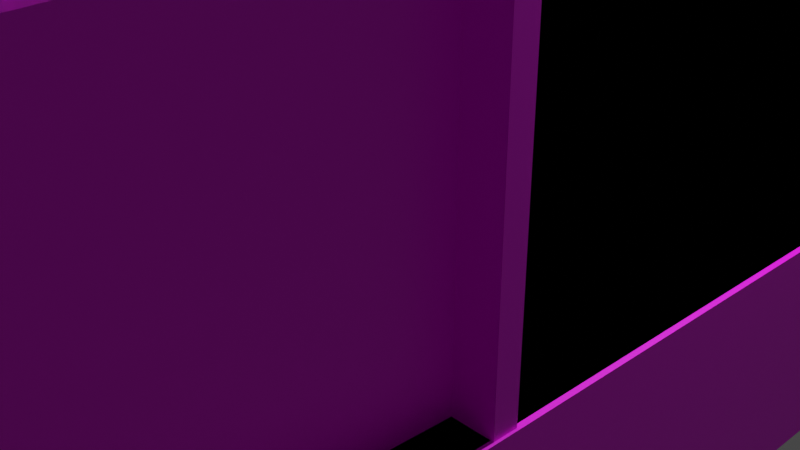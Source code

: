 # Source: train.blend  (saved by Blender 3.5.10; exported with 4.5.12 LTS)
import bpy
from mathutils import Matrix  # noqa: F401  (used for matrix-valued properties, if any)

bpy.ops.wm.read_factory_settings(use_empty=True)
scene = bpy.context.scene
scene.name = 'Scene'

# ---- collections
col_ddtrain = bpy.data.collections.new('ddtrain'); scene.collection.children.link(col_ddtrain)

# ---- images (referenced by path relative to the original .blend; pixels are not part of the script)
import os
ASSET_DIR = os.environ.get("B2B_ASSET_DIR", "")  # directory of the original .blend (textures are referenced by path, not embedded)
HERE = os.path.dirname(os.path.abspath(__file__))  # packed textures are extracted next to this script under _unpacked/

def load_image(name, relpath, width, height, colorspace="sRGB"):
    """Load a texture the original file referenced (path relative to the .blend, or extracted next to this script)."""
    p = next((c for c in (os.path.join(HERE, relpath), os.path.join(ASSET_DIR, relpath)) if relpath and os.path.exists(c)), "")
    if p:
        img = bpy.data.images.load(p, check_existing=True)
        img.name = name
    else:  # same state as the original file: an image datablock whose file is absent (Cycles renders it pink)
        img = bpy.data.images.new(name, width, height)
        img.source = "FILE"
        img.filepath = "//" + (relpath or name)
    img.colorspace_settings.name = colorspace
    return img
img_ddtrain = load_image('ddtrain', 'train.png', 1024, 1024, 'sRGB')
img_material_base_color_001 = load_image('Material Base Color.001', '', 1024, 1024, 'sRGB')
img_material_base_color_002 = load_image('Material Base Color.002', '', 1024, 1024, 'sRGB')

# ---- materials (node trees are filled in below, after node groups)
mat_ddtrain = bpy.data.materials.new('ddtrain')
mat_ddtrain.alpha_threshold = 0.0
mat_ddtrain.use_transparent_shadow = False
mat_ddtrain.roughness = 0.5
mat_ddtrain.line_color = (0.0, 0.0, 0.0, 1.0)

# ---- material node trees
mat_ddtrain.use_nodes = True; mat_ddtrain.node_tree.nodes.clear()
_N = mat_ddtrain.node_tree.nodes; _L = mat_ddtrain.node_tree.links
n0 = _N.new('ShaderNodeOutputMaterial'); n0.name = 'Material Output'; n0.location = (300, 300)
n1 = _N.new('ShaderNodeBsdfPrincipled'); n1.name = 'Principled BSDF'; n1.location = (10, 300)
n1.distribution = 'GGX'
n1.subsurface_method = 'RANDOM_WALK_SKIN'
n1.inputs[3].default_value = 1.45
n1.inputs[27].default_value = (0.0, 0.0, 0.0, 1.0)
n1.inputs[28].default_value = 1.0
n2 = _N.new('ShaderNodeTexImage'); n2.name = 'Image Texture'; n2.location = (-280, 280)
n2.image = img_ddtrain
n3 = _N.new('ShaderNodeTexImage'); n3.name = 'Image Texture.001'; n3.location = (0, 0)
n3.image = img_material_base_color_001
n4 = _N.new('ShaderNodeTexImage'); n4.name = 'Image Texture.002'; n4.location = (0, 0)
n4.image = img_material_base_color_002
n5 = _N.new('ShaderNodeTexImage'); n5.name = 'Image Texture.003'; n5.location = (0, 0)
n5.image = img_ddtrain
_L.new(n1.outputs[0], n0.inputs[0])
_L.new(n2.outputs[0], n1.inputs[0])
n0.is_active_output = True

# ---- world
world_world = bpy.data.worlds.new('World'); scene.world = world_world
world_world.use_nodes = True; world_world.node_tree.nodes.clear()
_N = world_world.node_tree.nodes; _L = world_world.node_tree.links
n0 = _N.new('ShaderNodeOutputWorld'); n0.name = 'World Output'; n0.location = (300, 300)
n1 = _N.new('ShaderNodeBackground'); n1.name = 'Background'; n1.location = (10, 300)
n1.inputs[0].default_value = (0.05088, 0.05088, 0.05088, 1.0)
_L.new(n1.outputs[0], n0.inputs[0])
n0.is_active_output = True
world_world.color = (0.05088, 0.05088, 0.05088)
world_world.use_sun_shadow = False
world_world.sun_shadow_jitter_overblur = 0.0

# ---- cameras
cam_camera = bpy.data.cameras.new('Camera')
cam_camera.clip_end = 100.0
cam_camera.ortho_scale = 7.314

# ---- lights
light_light = bpy.data.lights.new('Light', 'POINT')
light_light.transmission_factor = 0.0
light_light.energy = 1000.0
light_light.shadow_soft_size = 0.1
light_light.shadow_maximum_resolution = 0.006
light_light.use_absolute_resolution = True

# ---- meshes
me_ddtrain = bpy.data.meshes.new('ddtrain')
me_ddtrain.from_pydata([(1.0, 1.0, 1.0), (1.0, 1.0, -1.0), (1.0, -1.0, 1.0), (1.0, -1.0, -1.0), (-1.0, 1.0, 1.0), (-1.0, 1.0, -1.0), (-1.0, -1.0, 1.0), (-1.0, -1.0, -1.0), (-1.0, -0.25, -1.0), (1.0, -0.25, 1.0), (-1.0, -0.25, 1.0), (1.0, -0.25, -1.0), (-0.8, 1.0, -1.0), (-0.8, -1.0, 1.0), (-0.8, -1.0, -1.0), (-0.8, 1.0, 1.0), (-0.8, -0.25, -1.0), (-0.8928, -0.25, 1.0), (0.82, -1.0, -1.0), (0.82, 1.0, 1.0), (0.9097, -0.25, 1.0), (0.82, 1.0, -1.0), (0.82, -1.0, 1.0), (0.82, -0.25, -1.0), (-0.8928, -0.25, 4.0), (0.9097, -0.25, 4.0), (-0.8, -0.2333, 1.0), (0.82, -0.2333, 1.0), (-0.8, -0.2333, 4.0), (0.82, -0.2333, 4.0), (0.995, -0.25, 1.0), (0.995, -0.25, 4.0), (0.995, -0.2333, 1.0), (0.995, -0.2333, 4.0), (-0.975, -0.25, 4.0), (-0.975, -0.25, 1.0), (-0.975, -0.2333, 4.0), (-0.975, -0.2333, 1.0), (0.9075, -0.25, 1.0), (0.9075, -0.25, 4.0), (0.9075, -0.2333, 1.0), (0.9075, -0.2333, 4.0), (-0.8875, -0.2333, 4.0), (-0.8875, -0.25, 4.0), (-0.8875, -0.25, 1.0), (-0.8875, -0.2333, 1.0), (0.995, -0.2333, 4.0), (0.995, -0.25, 4.0), (0.9075, -0.2333, 4.0), (-0.975, -0.2333, 4.0), (-0.975, -0.25, 4.0), (-0.8875, -0.2333, 4.0), (0.9075, -0.25, 4.0), (-0.8875, -0.25, 4.0), (0.995, -0.2333, 7.0), (0.995, -0.25, 7.0), (0.9075, -0.2333, 7.0), (-0.975, -0.2333, 7.0), (-0.975, -0.25, 7.0), (-0.8875, -0.2333, 7.0), (0.9075, -0.25, 7.0), (-0.8875, -0.25, 7.0), (0.995, -0.2333, 8.2), (0.995, -0.25, 8.2), (0.9075, -0.2333, 8.2), (0.9075, -0.25, 8.2), (-0.9702, -0.25, 7.0), (-0.9702, -0.2333, 7.0), (-0.9702, -0.25, 8.2), (-0.9702, -0.2333, 8.2), (0.8512, -0.7117, 3.674), (0.82, -0.9634, 3.198), (0.84, -0.8003, 3.611), (0.8288, -0.8889, 3.541), (0.8209, -0.9528, 3.42), (0.82, -0.9614, 3.307), (-0.8, -0.9634, 3.198), (-0.8323, -0.7117, 3.674), (-0.8, -0.9614, 3.307), (-0.8009, -0.9528, 3.42), (-0.8091, -0.8889, 3.541), (-0.8207, -0.8003, 3.611), (-0.8928, -0.25, 1.0), (-0.8, -1.0, 1.0), (-0.8928, -0.25, 4.0), (-0.8323, -0.7117, 3.674), (-0.8207, -0.8003, 3.611), (-0.8091, -0.8889, 3.541), (-0.8009, -0.9528, 3.42), (-0.8, -0.9614, 3.307), (-0.8, -0.9634, 3.198), (0.9075, -0.2333, 7.0), (0.995, -0.2333, 7.0), (0.9075, -0.2333, 7.2), (0.995, -0.2333, 7.2), (-0.9702, -0.2333, 7.2), (-0.9702, -0.2333, 7.0), (-0.9702, -0.2333, 8.098), (-0.9702, -0.2333, 7.0), (0.9075, -0.2333, 7.0), (0.995, -0.2333, 7.0), (0.9075, -0.2333, 8.098), (0.995, -0.2333, 8.098), (0.9075, 0.6, 8.2), (0.995, 0.6, 8.2), (-0.9702, 0.6, 8.2), (-0.9702, 0.6, 8.098), (0.9075, 0.6, 8.098), (0.995, 0.6, 8.098), (-0.9702, 0.5743, 8.2), (-0.9702, 0.5743, 8.098), (0.9075, 0.5743, 8.098), (0.995, 0.5743, 8.098), (0.995, 0.5743, 8.2), (0.9075, 0.5743, 8.2), (-0.8943, -0.25, 8.2), (-0.8943, -0.25, 7.0), (-0.8943, -0.2333, 8.2), (-0.8943, -0.2333, 7.0), (-0.8943, -0.2333, 7.2), (-0.8943, -0.2333, 7.0), (-0.8943, -0.2333, 7.0), (-0.8943, -0.2333, 8.098), (-0.8943, 0.6, 8.2), (-0.8943, 0.6, 8.098), (-0.8943, 0.5743, 8.2), (-0.8943, 0.5743, 8.098), (0.995, 0.6, 1.073), (0.9075, 0.6, 1.073), (-0.8943, 0.6, 1.073), (-0.9702, 0.6, 1.073), (0.995, 0.5743, 1.073), (-0.9702, 0.5743, 1.073), (0.9075, 0.5743, 1.073), (-0.8943, 0.5743, 1.073), (0.995, 0.6, 0.801), (0.9075, 0.6, 0.801), (-0.8943, 0.6, 0.801), (-0.9702, 0.6, 0.801), (0.995, 0.5743, 0.801), (-0.9702, 0.5743, 0.801), (0.9075, 0.5743, 0.801), (-0.8943, 0.5743, 0.801)], [], [(82, 10, 6, 83), (14, 83, 6, 7), (8, 10, 4, 5), (23, 11, 3, 18), (11, 9, 2, 3), (21, 19, 0, 1), (1, 0, 9, 11), (21, 1, 11, 23), (7, 6, 10, 8), (15, 4, 10, 82), (19, 15, 82, 20), (5, 12, 16, 8), (5, 4, 15, 12), (8, 16, 14, 7), (18, 22, 83, 14), (9, 20, 22, 2), (3, 2, 22, 18), (0, 19, 20, 9), (12, 21, 23, 16), (12, 15, 19, 21), (16, 23, 18, 14), (22, 20, 25, 70, 72, 73, 74, 75, 71), (17, 13, 76, 78, 79, 80, 81, 77, 24), (20, 82, 26, 27), (25, 84, 85, 70), (27, 26, 28, 29), (39, 38, 30, 31), (84, 25, 29, 28), (31, 33, 46, 47), (31, 30, 32, 33), (38, 40, 32, 30), (40, 41, 33, 32), (34, 43, 53, 50), (35, 34, 36, 37), (44, 43, 34, 35), (45, 44, 35, 37), (42, 45, 37, 36), (29, 25, 39, 41), (27, 29, 41, 40), (20, 27, 40, 38), (25, 20, 38, 39), (28, 26, 45, 42), (26, 82, 44, 45), (82, 84, 43, 44), (84, 28, 42, 43), (49, 50, 58, 57), (52, 47, 55, 60), (42, 36, 49, 51), (39, 31, 47, 52), (36, 34, 50, 49), (43, 42, 51, 53), (41, 39, 52, 48), (33, 41, 48, 46), (61, 59, 57, 58), (60, 55, 63, 65), (47, 46, 54, 55), (53, 51, 59, 61), (48, 52, 60, 56), (51, 49, 57, 59), (46, 48, 56, 54), (50, 53, 61, 58), (64, 65, 63, 62), (55, 54, 62, 63), (116, 115, 68, 66), (100, 99, 91, 92), (67, 66, 68, 69), (115, 117, 69, 68), (118, 116, 66, 67), (98, 97, 95, 96), (70, 85, 86, 72), (72, 86, 87, 73), (73, 87, 88, 74), (74, 88, 89, 75), (75, 89, 90, 71), (83, 22, 71, 90), (13, 17, 82, 83), (17, 24, 84, 82), (77, 81, 86, 85), (81, 80, 87, 86), (80, 79, 88, 87), (79, 78, 89, 88), (78, 76, 90, 89), (76, 13, 83, 90), (24, 77, 85, 84), (92, 91, 93, 94), (119, 120, 96, 95), (122, 101, 93, 119), (101, 102, 94, 93), (102, 100, 92, 94), (121, 98, 96, 120), (118, 67, 98, 121), (62, 54, 100, 102), (110, 106, 130, 132), (110, 109, 105, 106), (67, 69, 97, 98), (54, 56, 99, 100), (103, 104, 108, 107), (123, 103, 107, 124), (113, 112, 108, 104), (125, 114, 103, 123), (114, 113, 104, 103), (126, 110, 132, 134), (102, 101, 111, 112), (64, 62, 113, 114), (117, 64, 114, 125), (62, 102, 112, 113), (97, 69, 109, 110), (122, 97, 110, 126), (101, 122, 126, 111), (69, 117, 125, 109), (109, 125, 123, 105), (105, 123, 124, 106), (111, 126, 124, 107), (56, 118, 121, 99), (99, 121, 120, 91), (97, 122, 119, 95), (93, 91, 120, 119), (56, 60, 116, 118), (65, 64, 117, 115), (60, 65, 115, 116), (131, 133, 141, 139), (129, 134, 142, 137), (108, 112, 131, 127), (124, 126, 134, 129), (112, 111, 133, 131), (107, 108, 127, 128), (111, 107, 128, 133), (106, 124, 129, 130), (142, 140, 138, 137), (139, 141, 136, 135), (132, 130, 138, 140), (130, 129, 137, 138), (134, 132, 140, 142), (133, 128, 136, 141), (127, 131, 139, 135), (128, 127, 135, 136)])
_uv = me_ddtrain.uv_layers.new(name='UVMap')
_uv.uv.foreach_set('vector', [0.2026, 0.6191, 0.2133, 0.6191, 0.2133, 0.6941, 0.1933, 0.6941, 0.1933, 0.4672, 0.1933, 0.2675, 0.2133, 0.2675, 0.2133, 0.4672, 0.375, 0.09375, 0.625, 0.09375, 0.625, 0.25, 0.375, 0.25, 0.3525, 0.6562, 0.375, 0.6562, 0.375, 0.75, 0.3525, 0.75, 0.6491, 0.01357, 0.6491, 0.2133, 0.5742, 0.2133, 0.5742, 0.01356, 0.375, 0.4775, 0.625, 0.4775, 0.625, 0.5, 0.375, 0.5, 0.7739, 0.01357, 0.7739, 0.2133, 0.6491, 0.2133, 0.6491, 0.01357, 0.4045, 0.6868, 0.4225, 0.6868, 0.4225, 0.8117, 0.4045, 0.8117, 0.375, 0.0, 0.625, 0.0, 0.625, 0.09375, 0.375, 0.09375, 0.1933, 0.4943, 0.2133, 0.4943, 0.2133, 0.6191, 0.2026, 0.6191, 0.03154, 0.4943, 0.1933, 0.4943, 0.2026, 0.6191, 0.02258, 0.6191, 0.125, 0.5, 0.15, 0.5, 0.15, 0.6562, 0.125, 0.6562, 0.4367, 0.4599, 0.4367, 0.6597, 0.4167, 0.6597, 0.4167, 0.4599, 0.125, 0.6562, 0.15, 0.6562, 0.15, 0.75, 0.125, 0.75, 0.03154, 0.4672, 0.03154, 0.2675, 0.1933, 0.2675, 0.1933, 0.4672, 0.01356, 0.6191, 0.02258, 0.6191, 0.03154, 0.694, 0.01356, 0.694, 0.01356, 0.4672, 0.01356, 0.2675, 0.03154, 0.2675, 0.03154, 0.4672, 0.01356, 0.4943, 0.03154, 0.4943, 0.02258, 0.6191, 0.01356, 0.6191, 0.15, 0.5, 0.3525, 0.5, 0.3525, 0.6562, 0.15, 0.6562, 0.4167, 0.4599, 0.4167, 0.6597, 0.2549, 0.6597, 0.2549, 0.4599, 0.6491, 0.5672, 0.6491, 0.729, 0.5742, 0.729, 0.5742, 0.5672, 0.5742, 0.2404, 0.6492, 0.2404, 0.6492, 0.5401, 0.603, 0.5075, 0.5941, 0.5012, 0.5853, 0.4942, 0.5789, 0.4821, 0.578, 0.4708, 0.5778, 0.46, 0.85, 0.6562, 0.85, 0.75, 0.85, 0.75, 0.85, 0.75, 0.85, 0.7491, 0.85, 0.7408, 0.85, 0.7291, 0.85, 0.7174, 0.85, 0.6562, 0.6475, 0.6562, 0.85, 0.6562, 0.85, 0.6562, 0.6475, 0.6562, 0.7401, 0.4638, 0.7401, 0.6439, 0.694, 0.6378, 0.694, 0.4697, 0.6475, 0.6562, 0.85, 0.6562, 0.85, 0.6562, 0.6475, 0.6562, 0.9669, 0.9664, 0.9669, 0.6669, 0.9756, 0.6669, 0.9756, 0.9664, 0.7401, 0.6439, 0.7401, 0.4638, 0.7418, 0.4728, 0.7418, 0.6346, 0.6475, 0.6562, 0.6475, 0.6562, 0.6475, 0.6562, 0.6475, 0.6562, 0.3484, 0.9864, 0.3484, 0.6868, 0.3501, 0.6868, 0.3501, 0.9864, 0.6475, 0.6562, 0.6475, 0.6562, 0.6475, 0.6562, 0.6475, 0.6562, 0.685, 0.671, 0.685, 0.9706, 0.6763, 0.9706, 0.6763, 0.671, 0.85, 0.6562, 0.85, 0.6562, 0.85, 0.6562, 0.85, 0.6562, 0.85, 0.6562, 0.85, 0.6562, 0.85, 0.6562, 0.85, 0.6562, 0.9756, 0.3403, 0.9756, 0.6398, 0.9669, 0.6398, 0.9669, 0.3403, 0.85, 0.6562, 0.85, 0.6562, 0.85, 0.6562, 0.85, 0.6562, 0.85, 0.6562, 0.85, 0.6562, 0.85, 0.6562, 0.85, 0.6562, 0.6475, 0.6562, 0.6475, 0.6562, 0.6475, 0.6562, 0.6475, 0.6562, 0.6475, 0.6562, 0.6475, 0.6562, 0.6475, 0.6562, 0.6475, 0.6562, 0.6475, 0.6562, 0.6475, 0.6562, 0.6475, 0.6562, 0.6475, 0.6562, 0.3772, 0.9864, 0.3772, 0.6868, 0.3774, 0.6868, 0.3774, 0.9864, 0.85, 0.6562, 0.85, 0.6562, 0.85, 0.6562, 0.85, 0.6562, 0.85, 0.6562, 0.85, 0.6562, 0.85, 0.6562, 0.85, 0.6562, 0.85, 0.6562, 0.85, 0.6562, 0.85, 0.6562, 0.85, 0.6562, 0.7401, 0.6439, 0.7418, 0.6346, 0.7418, 0.6433, 0.7401, 0.6433, 0.85, 0.6562, 0.85, 0.6562, 0.85, 0.6562, 0.85, 0.6562, 0.428, 0.01356, 0.4367, 0.01356, 0.4367, 0.313, 0.428, 0.313, 0.85, 0.6562, 0.85, 0.6562, 0.85, 0.6562, 0.85, 0.6562, 0.6475, 0.6562, 0.6475, 0.6562, 0.6475, 0.6562, 0.6475, 0.6562, 0.85, 0.6562, 0.85, 0.6562, 0.85, 0.6562, 0.85, 0.6562, 0.85, 0.6562, 0.85, 0.6562, 0.85, 0.6562, 0.85, 0.6562, 0.6475, 0.6562, 0.6475, 0.6562, 0.6475, 0.6562, 0.6475, 0.6562, 0.6475, 0.6562, 0.6475, 0.6562, 0.6475, 0.6562, 0.6475, 0.6562, 0.85, 0.6562, 0.85, 0.6562, 0.85, 0.6562, 0.85, 0.6562, 0.428, 0.313, 0.4367, 0.313, 0.4367, 0.4328, 0.428, 0.4328, 0.7689, 0.4638, 0.7706, 0.4638, 0.7706, 0.7635, 0.7689, 0.7635, 0.3196, 0.6868, 0.3213, 0.6868, 0.3213, 0.9864, 0.3196, 0.9864, 0.2908, 0.6868, 0.2925, 0.6868, 0.2925, 0.9864, 0.2908, 0.9864, 0.9669, 0.01356, 0.9756, 0.01356, 0.9756, 0.3132, 0.9669, 0.3132, 0.7122, 0.671, 0.7209, 0.671, 0.7209, 0.9706, 0.7122, 0.9706, 0.2549, 0.6868, 0.2637, 0.6868, 0.2637, 0.9863, 0.2549, 0.9863, 0.6475, 0.6562, 0.6475, 0.6562, 0.6475, 0.6562, 0.6475, 0.6562, 0.7689, 0.7635, 0.7706, 0.7635, 0.7706, 0.8833, 0.7689, 0.8833, 0.248, 0.313, 0.248, 0.4328, 0.2404, 0.4328, 0.2404, 0.313, 0.6475, 0.6562, 0.6475, 0.6562, 0.6475, 0.6562, 0.6475, 0.6562, 0.01356, 0.7212, 0.01523, 0.7212, 0.01523, 0.841, 0.01356, 0.841, 0.6475, 0.6562, 0.6475, 0.6562, 0.6475, 0.6562, 0.6475, 0.6562, 0.6475, 0.6562, 0.6475, 0.6562, 0.6475, 0.6562, 0.6475, 0.6562, 0.6475, 0.6562, 0.6475, 0.6563, 0.6475, 0.6562, 0.6475, 0.6562, 0.694, 0.4697, 0.694, 0.6378, 0.6851, 0.6367, 0.6851, 0.4708, 0.6851, 0.4708, 0.6851, 0.6367, 0.6763, 0.6355, 0.6763, 0.4719, 0.03066, 0.01356, 0.1942, 0.01356, 0.1934, 0.02585, 0.03145, 0.02585, 0.03145, 0.02585, 0.1934, 0.02585, 0.1933, 0.03715, 0.03154, 0.03715, 0.03154, 0.03715, 0.1933, 0.03715, 0.1933, 0.048, 0.03154, 0.048, 0.1933, 0.2675, 0.03154, 0.2675, 0.03154, 0.048, 0.1933, 0.048, 0.85, 0.75, 0.85, 0.6562, 0.85, 0.6562, 0.85, 0.75, 0.85, 0.6562, 0.85, 0.6562, 0.85, 0.6562, 0.85, 0.6562, 0.85, 0.7174, 0.85, 0.7291, 0.85, 0.7291, 0.85, 0.7174, 0.85, 0.7291, 0.85, 0.7408, 0.85, 0.7408, 0.85, 0.7291, 0.85, 0.7408, 0.85, 0.7491, 0.85, 0.7491, 0.85, 0.7408, 0.85, 0.7491, 0.85, 0.75, 0.85, 0.75, 0.85, 0.7491, 0.85, 0.75, 0.85, 0.75, 0.85, 0.75, 0.85, 0.75, 0.85, 0.75, 0.85, 0.75, 0.85, 0.75, 0.85, 0.75, 0.85, 0.6562, 0.85, 0.7174, 0.85, 0.7174, 0.85, 0.6562, 0.6475, 0.6562, 0.6475, 0.6562, 0.6475, 0.6562, 0.6475, 0.6562, 0.6475, 0.6562, 0.6475, 0.6562, 0.6475, 0.6562, 0.6475, 0.6562, 0.6475, 0.6563, 0.6475, 0.6562, 0.6475, 0.6562, 0.6475, 0.6562, 0.6475, 0.6562, 0.6475, 0.6562, 0.6475, 0.6562, 0.6475, 0.6562, 0.6475, 0.6562, 0.6475, 0.6562, 0.6475, 0.6562, 0.6475, 0.6562, 0.6475, 0.6562, 0.6475, 0.6562, 0.6475, 0.6562, 0.6475, 0.6562, 0.6475, 0.6562, 0.6475, 0.6562, 0.6475, 0.6562, 0.6475, 0.6562, 0.6475, 0.6562, 0.6475, 0.6562, 0.6475, 0.6562, 0.6475, 0.6562, 0.6475, 0.6562, 0.6475, 0.6563, 0.6475, 0.6563, 0.6475, 0.6562, 0.6475, 0.6562, 0.6475, 0.6562, 0.6475, 0.6562, 0.6475, 0.6563, 0.6475, 0.6562, 0.6475, 0.6562, 0.6475, 0.6563, 0.6475, 0.6562, 0.6475, 0.6562, 0.6475, 0.6562, 0.6475, 0.6562, 0.6475, 0.6562, 0.6475, 0.6562, 0.6475, 0.6562, 0.6475, 0.6562, 0.6475, 0.6562, 0.6475, 0.6562, 0.6475, 0.6562, 0.6475, 0.6562, 0.6475, 0.6563, 0.5445, 0.7525, 0.5445, 0.7423, 0.5471, 0.7423, 0.5471, 0.7525, 0.6789, 0.248, 0.6789, 0.428, 0.6763, 0.428, 0.6763, 0.248, 0.6475, 0.6562, 0.6475, 0.6562, 0.6475, 0.6562, 0.6475, 0.6562, 0.8804, 0.742, 0.8728, 0.742, 0.8728, 0.04069, 0.8804, 0.04069, 0.6475, 0.6562, 0.6475, 0.6562, 0.6475, 0.6562, 0.6475, 0.6562, 0.7595, 0.428, 0.7595, 0.4367, 0.6789, 0.4367, 0.6789, 0.428, 0.7595, 0.248, 0.7595, 0.428, 0.6789, 0.428, 0.6789, 0.248, 0.4638, 0.7525, 0.4638, 0.7423, 0.5445, 0.7423, 0.5445, 0.7525, 0.6475, 0.6563, 0.6475, 0.6562, 0.6475, 0.6562, 0.6475, 0.6562, 0.6475, 0.6563, 0.6475, 0.6563, 0.6475, 0.6562, 0.6475, 0.6562, 0.6475, 0.6562, 0.6475, 0.6563, 0.6475, 0.6562, 0.6475, 0.6562, 0.7595, 0.2404, 0.7595, 0.248, 0.6789, 0.248, 0.6789, 0.2404, 0.6475, 0.6562, 0.6475, 0.6562, 0.6475, 0.6562, 0.6475, 0.6562, 0.6475, 0.6562, 0.6475, 0.6562, 0.6475, 0.6563, 0.6475, 0.6563, 0.6475, 0.6562, 0.6475, 0.6562, 0.6475, 0.6563, 0.6475, 0.6562, 0.6475, 0.6562, 0.6475, 0.6562, 0.6475, 0.6562, 0.6475, 0.6562, 0.6475, 0.6562, 0.6475, 0.6562, 0.6475, 0.6562, 0.6475, 0.6562, 0.6475, 0.6563, 0.6475, 0.6563, 0.6475, 0.6562, 0.6475, 0.6562, 0.6475, 0.6562, 0.6475, 0.6562, 0.6475, 0.6562, 0.6475, 0.6562, 0.6475, 0.6562, 0.6475, 0.6562, 0.6475, 0.6562, 0.6475, 0.6562, 0.7612, 0.428, 0.7595, 0.428, 0.7595, 0.248, 0.7612, 0.248, 0.428, 0.313, 0.428, 0.4328, 0.248, 0.4328, 0.248, 0.313, 0.8457, 0.04069, 0.8369, 0.04069, 0.8369, 0.01356, 0.8457, 0.01356, 0.9101, 0.0407, 0.9075, 0.0407, 0.9075, 0.01356, 0.9101, 0.01356, 0.5471, 0.7423, 0.5445, 0.7423, 0.5445, 0.0407, 0.5471, 0.0407, 0.9101, 0.7423, 0.9075, 0.7423, 0.9075, 0.0407, 0.9101, 0.0407, 0.8457, 0.742, 0.8369, 0.742, 0.8369, 0.04069, 0.8457, 0.04069, 0.8098, 0.7423, 0.8011, 0.7423, 0.8011, 0.0407, 0.8098, 0.0407, 0.9398, 0.7152, 0.9372, 0.7152, 0.9372, 0.01356, 0.9398, 0.01356, 0.6475, 0.6563, 0.6475, 0.6563, 0.6475, 0.6563, 0.6475, 0.6563, 0.6475, 0.6562, 0.6475, 0.6562, 0.6475, 0.6563, 0.6475, 0.6563, 0.6475, 0.6562, 0.6475, 0.6562, 0.6475, 0.6562, 0.6475, 0.6562, 0.6475, 0.6562, 0.6475, 0.6563, 0.6475, 0.6563, 0.6475, 0.6562, 0.6475, 0.6563, 0.6475, 0.6563, 0.6475, 0.6563, 0.6475, 0.6563, 0.8804, 0.04069, 0.8728, 0.04069, 0.8728, 0.01356, 0.8804, 0.01356, 0.6475, 0.6562, 0.6475, 0.6562, 0.6475, 0.6562, 0.6475, 0.6562, 0.5471, 0.0407, 0.5445, 0.0407, 0.5445, 0.01356, 0.5471, 0.01356, 0.8098, 0.0407, 0.8011, 0.0407, 0.8011, 0.01356, 0.8098, 0.01356])
me_ddtrain.materials.append(mat_ddtrain)
me_ddtrain.use_mirror_vertex_groups = False
me_ddtrain.update()
me_cube = bpy.data.meshes.new('Cube')
me_cube.from_pydata([(-1.0, -1.0, -1.0), (-1.0, -1.0, 1.0), (-1.0, 1.0, -1.0), (-1.0, 1.0, 1.0), (1.0, -1.0, -1.0), (1.0, -1.0, 1.0), (1.0, 1.0, -1.0), (1.0, 1.0, 1.0)], [], [(0, 1, 3, 2), (2, 3, 7, 6), (6, 7, 5, 4), (4, 5, 1, 0), (2, 6, 4, 0), (7, 3, 1, 5)])
_uv = me_cube.uv_layers.new(name='UVMap')
_uv.uv.foreach_set('vector', [0.375, 0.0, 0.625, 0.0, 0.625, 0.25, 0.375, 0.25, 0.375, 0.25, 0.625, 0.25, 0.625, 0.5, 0.375, 0.5, 0.375, 0.5, 0.625, 0.5, 0.625, 0.75, 0.375, 0.75, 0.375, 0.75, 0.625, 0.75, 0.625, 1.0, 0.375, 1.0, 0.125, 0.5, 0.375, 0.5, 0.375, 0.75, 0.125, 0.75, 0.625, 0.5, 0.875, 0.5, 0.875, 0.75, 0.625, 0.75])
me_cube.update()

# ---- objects
ob_ddtrain = bpy.data.objects.new('ddtrain', me_ddtrain)
ob_light = bpy.data.objects.new('Light', light_light)
ob_camera = bpy.data.objects.new('Camera', cam_camera)
ob_ddtrain_collision = bpy.data.objects.new('ddtrain_collision', me_cube)

# ---- transforms, parenting, visibility, modifiers, constraints
ob_ddtrain.location = (0.0, 0.0, 0.0)
ob_ddtrain.scale = (4.0, 12.0, 1.0)
ob_ddtrain.lock_rotations_4d = False
ob_ddtrain.empty_display_type = 'ARROWS'
ob_ddtrain.lineart.crease_threshold = 0.0
ob_light.location = (4.076, 1.005, 5.904)
ob_light.rotation_euler = (0.6503, 0.05522, 1.866)
ob_light.lock_rotations_4d = False
ob_light.empty_display_type = 'ARROWS'
ob_light.color = (0.0, 0.0, 0.0, 0.0)
ob_light.lineart.crease_threshold = 0.0
ob_camera.location = (7.359, -6.926, 4.958)
ob_camera.rotation_euler = (1.109, 0.0, 0.8149)
ob_camera.lock_rotations_4d = False
ob_camera.empty_display_type = 'ARROWS'
ob_camera.color = (0.0, 0.0, 0.0, 0.0)
ob_camera.display_type = 'WIRE'
ob_camera.lineart.crease_threshold = 0.0
ob_ddtrain_collision.location = (0.0, 0.0, 0.0)
ob_ddtrain_collision.scale = (3.954, 11.93, 1.0)

# ---- collection membership
col_ddtrain.objects.link(ob_ddtrain)
col_ddtrain.objects.link(ob_light)
col_ddtrain.objects.link(ob_camera)
col_ddtrain.objects.link(ob_ddtrain_collision)

# ---- scene / render settings (as saved in the file)
scene.camera = ob_camera
scene.frame_start = 1; scene.frame_end = 250; scene.frame_set(1)
scene.render.engine = 'BLENDER_EEVEE_NEXT'
scene.cycles.sampling_pattern = 'TABULATED_SOBOL'
scene.view_settings.view_transform = 'Filmic'
bpy.context.view_layer.update()

